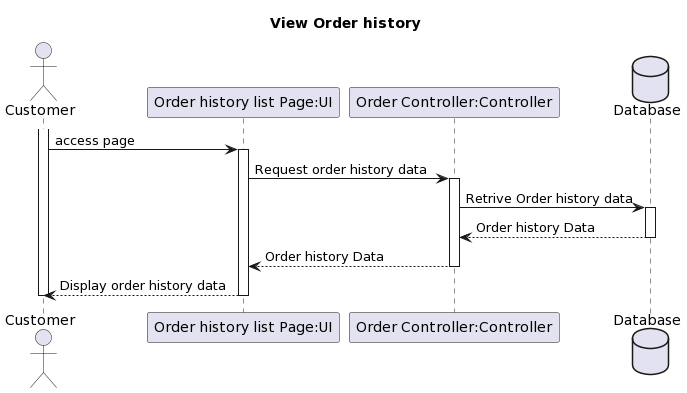

The diagram above was rendered by PlantUML. Its source (embedded in the PNG):
@startuml
title View Order history 
actor "Customer" as RestaurantOwner


participant "Order history list Page:UI" as UI
participant "Order Controller:Controller" as Ctrl

database "Database" as DB
activate RestaurantOwner

RestaurantOwner -> UI: access page
activate UI

UI -> Ctrl: Request order history data
activate Ctrl
Ctrl -> DB: Retrive Order history data

activate DB

DB --> Ctrl: Order history Data
deactivate DB
Ctrl --> UI: Order history Data
deactivate Ctrl
UI --> RestaurantOwner: Display order history data
deactivate UI







deactivate RestaurantOwner
@enduml